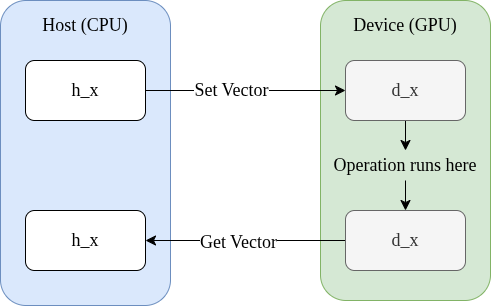

The diagram above was exported from draw.io. Its source (the exported page's mxGraphModel, read from the mxfile embedded in the PNG):
<mxGraphModel dx="1345" dy="973" grid="1" gridSize="10" guides="1" tooltips="1" connect="1" arrows="1" fold="1" page="0" pageScale="1" pageWidth="827" pageHeight="1169" math="0" shadow="0">
  <root>
    <mxCell id="0" />
    <mxCell id="1" parent="0" />
    <mxCell id="2" parent="1" style="rounded=1;whiteSpace=wrap;html=1;fillColor=#d5e8d4;strokeColor=#82b366;" value="" vertex="1">
      <mxGeometry height="300" width="170" x="305" y="-50" as="geometry" />
    </mxCell>
    <mxCell id="3" parent="1" style="rounded=1;whiteSpace=wrap;html=1;fillColor=#dae8fc;strokeColor=#6c8ebf;" value="" vertex="1">
      <mxGeometry height="305" width="170" x="-15" y="-50" as="geometry" />
    </mxCell>
    <mxCell id="4" edge="1" parent="1" source="6" style="edgeStyle=none;curved=1;rounded=0;orthogonalLoop=1;jettySize=auto;html=1;exitX=1;exitY=0.5;exitDx=0;exitDy=0;entryX=0;entryY=0.5;entryDx=0;entryDy=0;fontSize=18;startSize=8;endSize=8;fontFamily=Times New Roman;fontColor=default;fontStyle=0;align=center;verticalAlign=middle;" target="9">
      <mxGeometry relative="1" as="geometry" />
    </mxCell>
    <mxCell id="5" connectable="0" parent="4" style="edgeLabel;html=1;align=center;verticalAlign=middle;resizable=0;points=[];fontSize=18;fontFamily=Times New Roman;fontColor=default;fontStyle=0;" value="Set Vector" vertex="1">
      <mxGeometry relative="1" x="-0.1499" as="geometry">
        <mxPoint as="offset" />
      </mxGeometry>
    </mxCell>
    <mxCell id="6" parent="1" style="rounded=1;whiteSpace=wrap;html=1;fontFamily=Times New Roman;fontSize=18;fontStyle=0;align=center;verticalAlign=middle;" value="h_x" vertex="1">
      <mxGeometry height="60" width="120" x="10" y="10" as="geometry" />
    </mxCell>
    <mxCell id="7" parent="1" style="rounded=1;whiteSpace=wrap;html=1;fontFamily=Times New Roman;fontSize=18;fontStyle=0;align=center;verticalAlign=middle;" value="h_x" vertex="1">
      <mxGeometry height="60" width="120" x="10" y="160" as="geometry" />
    </mxCell>
    <mxCell id="8" edge="1" parent="1" source="9" style="edgeStyle=none;curved=1;rounded=0;orthogonalLoop=1;jettySize=auto;html=1;exitX=0.5;exitY=1;exitDx=0;exitDy=0;entryX=0.5;entryY=0;entryDx=0;entryDy=0;fontSize=18;startSize=8;endSize=8;fontFamily=Times New Roman;fontColor=default;fontStyle=0;align=center;verticalAlign=middle;" target="14">
      <mxGeometry relative="1" as="geometry" />
    </mxCell>
    <mxCell id="9" parent="1" style="rounded=1;whiteSpace=wrap;html=1;fontFamily=Times New Roman;fontSize=18;fontStyle=0;align=center;verticalAlign=middle;fillColor=#f5f5f5;fontColor=#333333;strokeColor=#666666;" value="d_x" vertex="1">
      <mxGeometry height="60" width="120" x="330" y="10" as="geometry" />
    </mxCell>
    <mxCell id="10" edge="1" parent="1" source="12" style="edgeStyle=none;curved=1;rounded=0;orthogonalLoop=1;jettySize=auto;html=1;exitX=0;exitY=0.5;exitDx=0;exitDy=0;entryX=1;entryY=0.5;entryDx=0;entryDy=0;fontSize=18;startSize=8;endSize=8;fontFamily=Times New Roman;fontColor=default;fontStyle=0;align=center;verticalAlign=middle;" target="7">
      <mxGeometry relative="1" as="geometry" />
    </mxCell>
    <mxCell id="11" connectable="0" parent="10" style="edgeLabel;html=1;align=center;verticalAlign=middle;resizable=0;points=[];fontSize=18;fontFamily=Times New Roman;fontColor=default;fontStyle=0;" value="Get Vector" vertex="1">
      <mxGeometry relative="1" x="0.0772" y="2" as="geometry">
        <mxPoint as="offset" />
      </mxGeometry>
    </mxCell>
    <mxCell id="12" parent="1" style="rounded=1;whiteSpace=wrap;html=1;fillColor=#f5f5f5;strokeColor=#666666;fontFamily=Times New Roman;fontSize=18;fontColor=#333333;fontStyle=0;align=center;verticalAlign=middle;" value="d_x" vertex="1">
      <mxGeometry height="60" width="120" x="330" y="160" as="geometry" />
    </mxCell>
    <mxCell id="13" edge="1" parent="1" source="14" style="edgeStyle=none;curved=1;rounded=0;orthogonalLoop=1;jettySize=auto;html=1;exitX=0.5;exitY=1;exitDx=0;exitDy=0;entryX=0.5;entryY=0;entryDx=0;entryDy=0;fontSize=18;startSize=8;endSize=8;fontFamily=Times New Roman;fontColor=default;fontStyle=0;align=center;verticalAlign=middle;" target="12">
      <mxGeometry relative="1" as="geometry" />
    </mxCell>
    <mxCell id="14" parent="1" style="text;html=1;whiteSpace=wrap;strokeColor=none;fillColor=none;align=center;verticalAlign=middle;rounded=0;fontFamily=Times New Roman;fontSize=18;fontColor=default;fontStyle=0;" value="&lt;font&gt;Operation runs here&lt;/font&gt;" vertex="1">
      <mxGeometry height="30" width="190" x="295" y="100" as="geometry" />
    </mxCell>
    <mxCell id="15" parent="1" style="text;html=1;whiteSpace=wrap;strokeColor=none;fillColor=none;align=center;verticalAlign=middle;rounded=0;" value="&lt;font face=&quot;Times New Roman&quot; style=&quot;font-size: 18px;&quot;&gt;Host (CPU)&lt;/font&gt;" vertex="1">
      <mxGeometry height="30" width="170" x="-15" y="-40" as="geometry" />
    </mxCell>
    <mxCell id="16" parent="1" style="text;html=1;whiteSpace=wrap;strokeColor=none;fillColor=none;align=center;verticalAlign=middle;rounded=0;" value="&lt;font face=&quot;Times New Roman&quot; style=&quot;font-size: 18px;&quot;&gt;Device (GPU)&lt;/font&gt;" vertex="1">
      <mxGeometry height="30" width="170" x="305" y="-40" as="geometry" />
    </mxCell>
  </root>
</mxGraphModel>